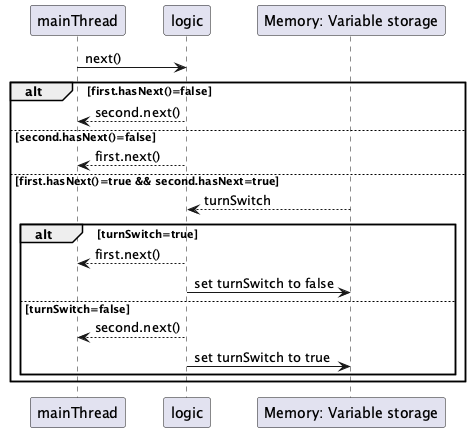

The diagram above was rendered by PlantUML. Its source (embedded in the PNG):
@startuml StringMergingIteratorSequenceDiagram
participant mainThread
participant logic
participant memory as "Memory: Variable storage"

mainThread -> logic : next()

alt first.hasNext()=false
  logic --> mainThread : second.next()
else second.hasNext()=false
  logic --> mainThread : first.next()
else first.hasNext()=true && second.hasNext=true
  memory --> logic : turnSwitch
  alt turnSwitch=true
    logic --> mainThread : first.next()
    logic -> memory : set turnSwitch to false
  else turnSwitch=false
    logic --> mainThread : second.next()
    logic -> memory : set turnSwitch to true
  end
end
@enduml